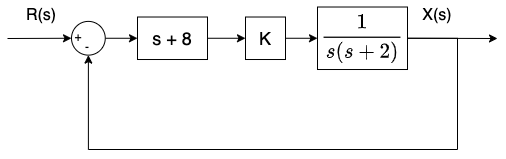

The diagram above was exported from draw.io. Its source (the exported page's mxGraphModel, read from the mxfile embedded in the PNG):
<mxGraphModel dx="444" dy="727" grid="1" gridSize="10" guides="1" tooltips="1" connect="1" arrows="1" fold="1" page="1" pageScale="1" pageWidth="1169" pageHeight="827" math="1" shadow="0">
  <root>
    <mxCell id="0" />
    <mxCell id="1" parent="0" />
    <mxCell id="8" style="edgeStyle=orthogonalEdgeStyle;html=1;exitX=1;exitY=0.5;exitDx=0;exitDy=0;fontSize=18;startArrow=none;rounded=0;entryX=0.5;entryY=1;entryDx=0;entryDy=0;" parent="1" source="18" target="9" edge="1">
      <mxGeometry relative="1" as="geometry">
        <Array as="points">
          <mxPoint x="870" y="309" />
          <mxPoint x="870" y="420" />
          <mxPoint x="500" y="420" />
          <mxPoint x="500" y="326" />
        </Array>
        <mxPoint x="500" y="330" as="targetPoint" />
      </mxGeometry>
    </mxCell>
    <mxCell id="20" value="" style="edgeStyle=none;html=1;" parent="1" source="4" target="18" edge="1">
      <mxGeometry relative="1" as="geometry" />
    </mxCell>
    <mxCell id="4" value="K" style="rounded=0;whiteSpace=wrap;html=1;fontSize=18;" parent="1" vertex="1">
      <mxGeometry x="658" y="287.51" width="40" height="42.5" as="geometry" />
    </mxCell>
    <mxCell id="34" value="" style="edgeStyle=none;html=1;" parent="1" source="9" target="33" edge="1">
      <mxGeometry relative="1" as="geometry" />
    </mxCell>
    <mxCell id="9" value="" style="ellipse;whiteSpace=wrap;html=1;aspect=fixed;fontSize=14;" parent="1" vertex="1">
      <mxGeometry x="484" y="291.88" width="33.75" height="33.75" as="geometry" />
    </mxCell>
    <mxCell id="28" style="edgeStyle=none;rounded=0;html=1;exitX=1;exitY=0.5;exitDx=0;exitDy=0;" parent="1" source="18" edge="1">
      <mxGeometry relative="1" as="geometry">
        <mxPoint x="910" y="309" as="targetPoint" />
      </mxGeometry>
    </mxCell>
    <mxCell id="18" value="$$\frac{1}{s(s+2)}$$" style="rounded=0;whiteSpace=wrap;html=1;fontSize=18;" parent="1" vertex="1">
      <mxGeometry x="730" y="277.51" width="90" height="62.5" as="geometry" />
    </mxCell>
    <mxCell id="24" value="" style="endArrow=classic;html=1;" parent="1" target="9" edge="1">
      <mxGeometry width="50" height="50" relative="1" as="geometry">
        <mxPoint x="420" y="309" as="sourcePoint" />
        <mxPoint x="660" y="350" as="targetPoint" />
      </mxGeometry>
    </mxCell>
    <mxCell id="25" value="R(s)" style="text;html=1;strokeColor=none;fillColor=none;align=center;verticalAlign=middle;whiteSpace=wrap;rounded=0;fontSize=16;" parent="1" vertex="1">
      <mxGeometry x="424" y="270.75" width="60" height="30" as="geometry" />
    </mxCell>
    <mxCell id="29" value="X(s)" style="text;html=1;strokeColor=none;fillColor=none;align=center;verticalAlign=middle;whiteSpace=wrap;rounded=0;fontSize=16;" parent="1" vertex="1">
      <mxGeometry x="820" y="270.75" width="60" height="30" as="geometry" />
    </mxCell>
    <mxCell id="30" value="+" style="text;html=1;strokeColor=none;fillColor=none;align=center;verticalAlign=middle;whiteSpace=wrap;rounded=0;" parent="1" vertex="1">
      <mxGeometry x="481" y="297.75" width="20" height="20" as="geometry" />
    </mxCell>
    <mxCell id="31" value="-" style="text;html=1;strokeColor=none;fillColor=none;align=center;verticalAlign=middle;whiteSpace=wrap;rounded=0;" parent="1" vertex="1">
      <mxGeometry x="490" y="307.75" width="20" height="20" as="geometry" />
    </mxCell>
    <mxCell id="36" style="edgeStyle=none;html=1;exitX=1;exitY=0.5;exitDx=0;exitDy=0;entryX=0;entryY=0.5;entryDx=0;entryDy=0;" parent="1" source="33" target="4" edge="1">
      <mxGeometry relative="1" as="geometry" />
    </mxCell>
    <mxCell id="33" value="s + 8" style="rounded=0;whiteSpace=wrap;html=1;fontSize=18;" parent="1" vertex="1">
      <mxGeometry x="550" y="287.51" width="70" height="42.5" as="geometry" />
    </mxCell>
  </root>
</mxGraphModel>